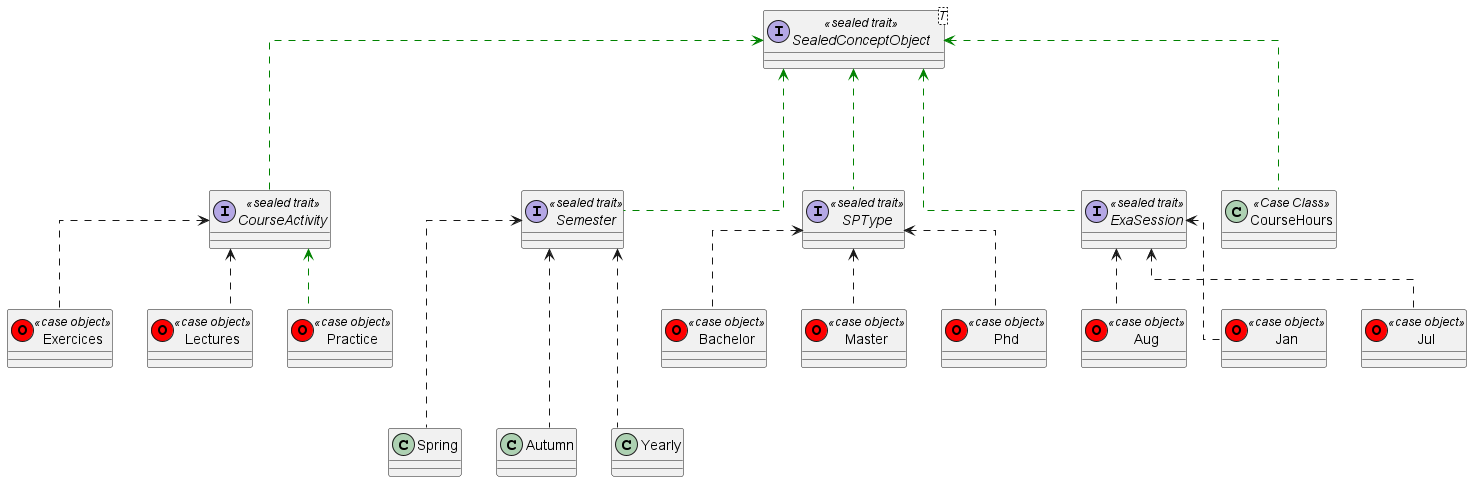

The diagram above was rendered by PlantUML. Its source (embedded in the PNG):
@startuml
skinparam linetype ortho

entity Aug <<(O,red) case object>>
class Bachelor <<(O,red) case object>>
interface CourseActivity << sealed trait >>
class CourseHours << Case Class >>
interface ExaSession << sealed trait >>
class Exercices <<(O,red) case object>>

class Jan <<(O,red) case object>>

class Jul <<(O,red) case object>>

class Lectures <<(O,red) case object>>
class Master <<(O,red) case object>>
class Phd <<(O,red) case object>>
class Practice <<(O,red) case object>>
interface SPType << sealed trait >>
interface SealedConceptObject<T> << sealed trait >>
interface Semester << sealed trait >>

Jan               --[dashed]up>  ExaSession          
Aug               --[dashed]up>  ExaSession          
Jul               --[dashed]up>  ExaSession          
Bachelor          --[dashed]up>  SPType              
Master            --[dashed]up>  SPType              
Phd               --[dashed]up>  SPType              
Semester          --[#008200,dashed]up->  SealedConceptObject 
Spring            --[dashed]up->  Semester
Autumn            --[dashed]up->  Semester
Yearly            --[dashed]up->  Semester
ExaSession        --[#008200,dashed]up->  SealedConceptObject 
Lectures          --[dashed]up>   CourseActivity
Exercices         --[dashed]up>   CourseActivity  
Practice          --[#008200,dashed]up>   CourseActivity
SPType            --[#008200,dashed]up->  SealedConceptObject 
CourseHours       --[#008200,dashed]up->  SealedConceptObject
CourseActivity    --[#008200,dashed]up->  SealedConceptObject
@enduml